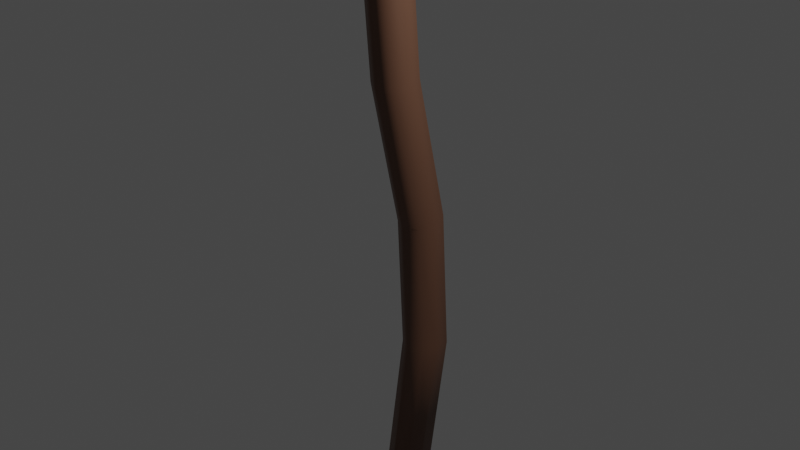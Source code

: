 # Source: Axe.blend  (saved by Blender 2.80.35; exported with 4.5.12 LTS)
import bpy
from mathutils import Matrix  # noqa: F401  (used for matrix-valued properties, if any)

bpy.ops.wm.read_factory_settings(use_empty=True)
scene = bpy.context.scene
scene.name = 'Scene'

# ---- collections
col_collection = bpy.data.collections.new('Collection'); scene.collection.children.link(col_collection)

# ---- materials (node trees are filled in below, after node groups)
mat_handle = bpy.data.materials.new('Handle')
mat_handle.alpha_threshold = 0.0
mat_handle.use_transparent_shadow = False
mat_handle.roughness = 0.5
mat_handle.line_color = (0.0, 0.0, 0.0, 1.0)
mat_head = bpy.data.materials.new('Head')
mat_head.use_transparent_shadow = False
mat_head.roughness = 0.25

# ---- material node trees
mat_handle.use_nodes = True; mat_handle.node_tree.nodes.clear()
_N = mat_handle.node_tree.nodes; _L = mat_handle.node_tree.links
n0 = _N.new('ShaderNodeOutputMaterial'); n0.name = 'Material Output'; n0.location = (300, 300)
n1 = _N.new('ShaderNodeBsdfPrincipled'); n1.name = 'Principled BSDF'; n1.location = (10, 300)
n1.distribution = 'GGX'
n1.subsurface_method = 'BURLEY'
n1.inputs[0].default_value = (0.1528, 0.07251, 0.04342, 1.0)
n1.inputs[3].default_value = 1.45
_L.new(n1.outputs[0], n0.inputs[0])
n0.is_active_output = True
mat_head.use_nodes = True; mat_head.node_tree.nodes.clear()
_N = mat_head.node_tree.nodes; _L = mat_head.node_tree.links
n0 = _N.new('ShaderNodeOutputMaterial'); n0.name = 'Material Output'; n0.location = (300, 300)
n1 = _N.new('ShaderNodeBsdfPrincipled'); n1.name = 'Principled BSDF'; n1.location = (10, 300)
n1.distribution = 'GGX'
n1.subsurface_method = 'BURLEY'
n1.inputs[1].default_value = 0.9
n1.inputs[3].default_value = 1.45
_L.new(n1.outputs[0], n0.inputs[0])
n0.is_active_output = True

# ---- world
world_world = bpy.data.worlds.new('World'); scene.world = world_world
world_world.color = (0.05088, 0.05088, 0.05088)
world_world.use_sun_shadow = False
world_world.sun_shadow_jitter_overblur = 0.0

# ---- cameras
cam_camera = bpy.data.cameras.new('Camera')
cam_camera.clip_end = 100.0
cam_camera.ortho_scale = 7.314
cam_camera.dof.focus_distance = 0.0
cam_camera.dof.aperture_fstop = 128.0

# ---- lights
light_light = bpy.data.lights.new('Light', 'POINT')
light_light.transmission_factor = 0.0
light_light.cutoff_distance = 30.0
light_light.energy = 1000.0
light_light.shadow_buffer_clip_start = 1.001
light_light.shadow_soft_size = 0.1
light_light.shadow_maximum_resolution = 0.006
light_light.use_absolute_resolution = True

# ---- meshes
me_cube = bpy.data.meshes.new('Cube')
me_cube.from_pydata([(0.0, -1.832, 5.019), (0.0, 0.5411, 7.2), (0.0, 0.5411, 5.731), (0.0, -1.829, 7.913), (0.3323, 0.5411, 7.2), (0.3323, 0.5411, 5.731), (0.1435, -1.462, 7.825), (0.1435, -1.467, 5.107), (0.1435, -1.259, 5.158), (0.1822, -0.8168, 5.311), (0.3146, -0.3453, 5.501), (0.3919, 0.1225, 5.663), (0.0, 0.1225, 5.663), (0.0, -0.3454, 5.501), (0.0, -0.8169, 5.311), (0.0, -1.26, 5.158), (0.3919, 0.1225, 7.269), (0.3146, -0.3442, 7.431), (0.1822, -0.8121, 7.621), (0.1435, -1.253, 7.775), (0.0, 0.1225, 7.269), (0.0, -0.3442, 7.431), (0.0, -0.8121, 7.621), (0.0, -1.253, 7.775), (0.0, 0.5411, 6.833), (0.0, 0.5411, 6.466), (0.0, 0.5411, 6.099), (0.0, -1.983, 7.189), (0.0, -2.053, 6.466), (0.0, -1.983, 5.742), (0.1435, -1.606, 7.145), (0.1435, -1.67, 6.466), (0.1435, -1.606, 5.786), (0.3302, 0.5411, 6.833), (0.3292, 0.5411, 6.466), (0.3302, 0.5411, 6.099), (0.3919, 0.1096, 6.867), (0.3919, 0.1045, 6.466), (0.3919, 0.1096, 6.064), (0.3126, -0.3854, 6.948), (0.3115, -0.4012, 6.466), (0.3126, -0.3854, 5.983), (0.1773, -0.8978, 7.044), (0.1745, -0.9323, 6.466), (0.1773, -0.8978, 5.888), (0.1435, -1.386, 7.12), (0.1435, -1.444, 6.466), (0.1435, -1.386, 5.811), (0.1555, 0.5729, -1.647), (0.1541, 0.4814, -0.06565), (0.1535, 0.1261, 1.496), (0.155, -0.008588, 3.137), (0.1555, -0.01855, -3.034), (0.1555, -0.1814, 7.668), (0.1555, 0.3275, -3.134), (0.1555, 0.1814, 7.668), (0.1543, 0.2206, 4.719), (0.1555, 0.1814, 6.212), (0.188, 0.1543, -3.084), (0.188, 0.0, 7.668), (0.0, 0.4031, -3.156), (0.0, 0.26, 7.668), (0.0, -0.09367, -3.013), (0.0, -0.26, 7.668), (0.0, 0.0, 7.668), (0.0, 0.1405, -3.077), (0.1555, -0.1814, 6.212), (0.1548, -0.1381, 4.723), (0.1554, -0.363, 3.14), (0.1514, -0.2308, 1.471), (0.1531, 0.1233, -0.1158), (0.1555, 0.2008, -1.598), (0.188, 0.0, 6.212), (0.187, 0.04164, 4.721), (0.1876, -0.1855, 3.138), (0.1849, -0.05251, 1.483), (0.186, 0.3031, -0.09108), (0.188, 0.3859, -1.622), (0.0, -0.26, 6.212), (0.0, -0.2171, 4.725), (0.0, -0.4398, 3.14), (0.0, -0.3063, 1.466), (0.0, 0.04592, -0.1261), (0.0, 0.1196, -1.589), (0.0, 0.26, 6.212), (0.0, 0.2979, 4.719), (0.0, 0.06775, 3.138), (0.0, 0.2004, 1.505), (0.0, 0.5595, -0.05404), (0.0, 0.6549, -1.659)], [], [(19, 23, 3, 6), (24, 1, 4, 33), (15, 8, 7, 0), (30, 6, 3, 27), (45, 19, 6, 30), (33, 4, 16, 36), (36, 16, 17, 39), (39, 17, 18, 42), (42, 18, 19, 45), (2, 5, 11, 12), (12, 11, 10, 13), (13, 10, 9, 14), (14, 9, 8, 15), (4, 1, 20, 16), (16, 20, 21, 17), (17, 21, 22, 18), (18, 22, 23, 19), (9, 44, 47, 8), (44, 43, 46, 47), (43, 42, 45, 46), (10, 41, 44, 9), (41, 40, 43, 44), (40, 39, 42, 43), (11, 38, 41, 10), (38, 37, 40, 41), (37, 36, 39, 40), (5, 35, 38, 11), (35, 34, 37, 38), (34, 33, 36, 37), (8, 47, 32, 7), (47, 46, 31, 32), (46, 45, 30, 31), (7, 32, 29, 0), (32, 31, 28, 29), (31, 30, 27, 28), (2, 26, 35, 5), (26, 25, 34, 35), (25, 24, 33, 34), (48, 49, 76, 77), (84, 61, 55, 57), (72, 59, 53, 66), (54, 48, 77, 58), (65, 58, 52, 62), (67, 66, 78, 79), (68, 67, 79, 80), (60, 54, 58, 65), (57, 55, 59, 72), (69, 68, 80, 81), (70, 69, 81, 82), (55, 61, 64, 59), (59, 64, 63, 53), (71, 70, 82, 83), (66, 53, 63, 78), (52, 71, 83, 62), (49, 50, 75, 76), (50, 51, 74, 75), (51, 56, 73, 74), (56, 57, 72, 73), (58, 77, 71, 52), (77, 76, 70, 71), (76, 75, 69, 70), (75, 74, 68, 69), (74, 73, 67, 68), (73, 72, 66, 67), (60, 89, 48, 54), (89, 88, 49, 48), (88, 87, 50, 49), (87, 86, 51, 50), (86, 85, 56, 51), (85, 84, 57, 56)])
me_cube.polygons.foreach_set('use_smooth', [0, 0, 0, 1, 1, 1, 1, 1, 1, 0, 0, 0, 0, 0, 0, 0, 0, 1, 1, 1, 1, 1, 1, 1, 1, 1, 1, 1, 1, 1, 1, 1, 1, 1, 1, 0, 0, 0, 1, 1, 1, 1, 1, 1, 1, 1, 1, 1, 1, 1, 1, 1, 1, 1, 1, 1, 1, 1, 1, 1, 1, 1, 1, 1, 1, 1, 1, 1, 1, 1])
me_cube.polygons.foreach_set('material_index', [1, 1, 1, 1, 1, 1, 1, 1, 1, 1, 1, 1, 1, 1, 1, 1, 1, 1, 1, 1, 1, 1, 1, 1, 1, 1, 1, 1, 1, 1, 1, 1, 1, 1, 1, 1, 1, 1, 0, 0, 0, 0, 0, 0, 0, 0, 0, 0, 0, 0, 0, 0, 0, 0, 0, 0, 0, 0, 0, 0, 0, 0, 0, 0, 0, 0, 0, 0, 0, 0])
_uv = me_cube.uv_layers.new(name='UVMap')
_uv.uv.foreach_set('vector', [0.375, 0.2, 0.5, 0.2, 0.5, 0.25, 0.375, 0.2253, 0.5625, 0.375, 0.625, 0.375, 0.625, 0.5, 0.5625, 0.5, 0.5, 0.95, 0.625, 0.95, 0.625, 0.9753, 0.5, 1.0, 0.317, 0.5, 0.38, 0.5, 0.375, 0.625, 0.3125, 0.625, 0.8125, 0.7, 0.875, 0.7, 0.875, 0.7253, 0.8125, 0.7253, 0.8125, 0.5, 0.875, 0.5, 0.875, 0.55, 0.8125, 0.55, 0.8125, 0.55, 0.875, 0.55, 0.875, 0.6, 0.8125, 0.6, 0.8125, 0.6, 0.875, 0.6, 0.875, 0.65, 0.8125, 0.65, 0.8125, 0.65, 0.875, 0.65, 0.875, 0.7, 0.8125, 0.7, 0.5, 0.75, 0.625, 0.75, 0.625, 0.8, 0.5, 0.8, 0.5, 0.8, 0.625, 0.8, 0.625, 0.85, 0.5, 0.85, 0.5, 0.85, 0.625, 0.85, 0.625, 0.9, 0.5, 0.9, 0.5, 0.9, 0.625, 0.9, 0.625, 0.95, 0.5, 0.95, 0.375, 0.0, 0.5, 0.0, 0.5, 0.05, 0.375, 0.05, 0.375, 0.05, 0.5, 0.05, 0.5, 0.1, 0.375, 0.1, 0.375, 0.1, 0.5, 0.1, 0.5, 0.15, 0.375, 0.15, 0.375, 0.15, 0.5, 0.15, 0.5, 0.2, 0.375, 0.2, 0.625, 0.65, 0.6875, 0.65, 0.6875, 0.7, 0.625, 0.7, 0.6875, 0.65, 0.75, 0.65, 0.75, 0.7, 0.6875, 0.7, 0.75, 0.65, 0.8125, 0.65, 0.8125, 0.7, 0.75, 0.7, 0.625, 0.6, 0.6875, 0.6, 0.6875, 0.65, 0.625, 0.65, 0.6875, 0.6, 0.75, 0.6, 0.75, 0.65, 0.6875, 0.65, 0.75, 0.6, 0.8125, 0.6, 0.8125, 0.65, 0.75, 0.65, 0.625, 0.55, 0.6875, 0.55, 0.6875, 0.6, 0.625, 0.6, 0.6875, 0.55, 0.75, 0.55, 0.75, 0.6, 0.6875, 0.6, 0.75, 0.55, 0.8125, 0.55, 0.8125, 0.6, 0.75, 0.6, 0.625, 0.5, 0.6875, 0.5, 0.6875, 0.55, 0.625, 0.55, 0.6875, 0.5, 0.75, 0.5, 0.75, 0.55, 0.6875, 0.55, 0.75, 0.5, 0.8125, 0.5, 0.8125, 0.55, 0.75, 0.55, 0.625, 0.7, 0.6875, 0.7, 0.6875, 0.7253, 0.625, 0.7253, 0.6875, 0.7, 0.75, 0.7, 0.75, 0.7253, 0.6875, 0.7253, 0.75, 0.7, 0.8125, 0.7, 0.8125, 0.7253, 0.75, 0.7253, 0.12, 0.5, 0.183, 0.5, 0.1875, 0.625, 0.125, 0.625, 0.183, 0.5, 0.25, 0.5, 0.25, 0.625, 0.1875, 0.625, 0.25, 0.5, 0.317, 0.5, 0.3125, 0.625, 0.25, 0.625, 0.375, 0.375, 0.4375, 0.375, 0.4375, 0.5, 0.375, 0.5, 0.4375, 0.375, 0.5, 0.375, 0.5, 0.5, 0.4375, 0.5, 0.5, 0.375, 0.5625, 0.375, 0.5625, 0.5, 0.5, 0.5, 0.4107, 0.5, 0.4464, 0.5, 0.4464, 0.625, 0.4107, 0.625, 0.5893, 0.375, 0.625, 0.375, 0.625, 0.5, 0.5893, 0.5, 0.5893, 0.625, 0.625, 0.625, 0.625, 0.75, 0.5893, 0.75, 0.375, 0.5, 0.4107, 0.5, 0.4107, 0.625, 0.375, 0.625, 0.25, 0.625, 0.375, 0.625, 0.375, 0.75, 0.25, 0.75, 0.5536, 0.75, 0.5893, 0.75, 0.5893, 0.875, 0.5536, 0.875, 0.5179, 0.75, 0.5536, 0.75, 0.5536, 0.875, 0.5179, 0.875, 0.25, 0.5, 0.375, 0.5, 0.375, 0.625, 0.25, 0.625, 0.5893, 0.5, 0.625, 0.5, 0.625, 0.625, 0.5893, 0.625, 0.4821, 0.75, 0.5179, 0.75, 0.5179, 0.875, 0.4821, 0.875, 0.4464, 0.75, 0.4821, 0.75, 0.4821, 0.875, 0.4464, 0.875, 0.625, 0.5, 0.75, 0.5, 0.75, 0.625, 0.625, 0.625, 0.625, 0.625, 0.75, 0.625, 0.75, 0.75, 0.625, 0.75, 0.4107, 0.75, 0.4464, 0.75, 0.4464, 0.875, 0.4107, 0.875, 0.5893, 0.75, 0.625, 0.75, 0.625, 0.875, 0.5893, 0.875, 0.375, 0.75, 0.4107, 0.75, 0.4107, 0.875, 0.375, 0.875, 0.4464, 0.5, 0.4821, 0.5, 0.4821, 0.625, 0.4464, 0.625, 0.4821, 0.5, 0.5179, 0.5, 0.5179, 0.625, 0.4821, 0.625, 0.5179, 0.5, 0.5536, 0.5, 0.5536, 0.625, 0.5179, 0.625, 0.5536, 0.5, 0.5893, 0.5, 0.5893, 0.625, 0.5536, 0.625, 0.375, 0.625, 0.4107, 0.625, 0.4107, 0.75, 0.375, 0.75, 0.4107, 0.625, 0.4464, 0.625, 0.4464, 0.75, 0.4107, 0.75, 0.4464, 0.625, 0.4821, 0.625, 0.4821, 0.75, 0.4464, 0.75, 0.4821, 0.625, 0.5179, 0.625, 0.5179, 0.75, 0.4821, 0.75, 0.5179, 0.625, 0.5536, 0.625, 0.5536, 0.75, 0.5179, 0.75, 0.5536, 0.625, 0.5893, 0.625, 0.5893, 0.75, 0.5536, 0.75, 0.375, 0.375, 0.4107, 0.375, 0.4107, 0.5, 0.375, 0.5, 0.4107, 0.375, 0.4464, 0.375, 0.4464, 0.5, 0.4107, 0.5, 0.4464, 0.375, 0.4821, 0.375, 0.4821, 0.5, 0.4464, 0.5, 0.4821, 0.375, 0.5179, 0.375, 0.5179, 0.5, 0.4821, 0.5, 0.5179, 0.375, 0.5536, 0.375, 0.5536, 0.5, 0.5179, 0.5, 0.5536, 0.375, 0.5893, 0.375, 0.5893, 0.5, 0.5536, 0.5])
me_cube.materials.append(mat_handle)
me_cube.materials.append(mat_head)
me_cube.use_remesh_preserve_volume = False
me_cube.use_remesh_preserve_attributes = False
me_cube.use_mirror_vertex_groups = False
me_cube.update()

# ---- objects
ob_cube = bpy.data.objects.new('Cube', me_cube)
ob_light = bpy.data.objects.new('Light', light_light)
ob_camera = bpy.data.objects.new('Camera', cam_camera)

# ---- transforms, parenting, visibility, modifiers, constraints
ob_cube.location = (0.0, 0.0, 0.0)
ob_cube.lock_rotations_4d = False
ob_cube.empty_display_type = 'ARROWS'
ob_cube.lineart.crease_threshold = 0.0
_m = ob_cube.modifiers.new('Mirror', 'MIRROR')
_m.use_clip = True
ob_light.location = (4.076, 1.005, 5.904)
ob_light.rotation_euler = (0.6503, 0.05522, 1.866)
ob_light.lock_rotations_4d = False
ob_light.empty_display_type = 'ARROWS'
ob_light.color = (0.0, 0.0, 0.0, 0.0)
ob_light.lineart.crease_threshold = 0.0
ob_camera.location = (7.359, -6.926, 4.958)
ob_camera.rotation_euler = (1.109, 0.0, 0.8149)
ob_camera.lock_rotations_4d = False
ob_camera.empty_display_type = 'ARROWS'
ob_camera.color = (0.0, 0.0, 0.0, 0.0)
ob_camera.display_type = 'WIRE'
ob_camera.lineart.crease_threshold = 0.0

# ---- collection membership
col_collection.objects.link(ob_cube)
col_collection.objects.link(ob_light)
col_collection.objects.link(ob_camera)

# ---- scene / render settings (as saved in the file)
scene.camera = ob_camera
scene.frame_start = 1; scene.frame_end = 250; scene.frame_set(1)
scene.render.engine = 'BLENDER_EEVEE_NEXT'
scene.render.motion_blur_shutter = 1.0
scene.cycles.use_denoising = False
scene.cycles.samples = 128
scene.cycles.sampling_pattern = 'TABULATED_SOBOL'
scene.cycles.use_adaptive_sampling = False
scene.cycles.use_light_tree = False
scene.view_settings.view_transform = 'Filmic'
bpy.context.view_layer.update()
